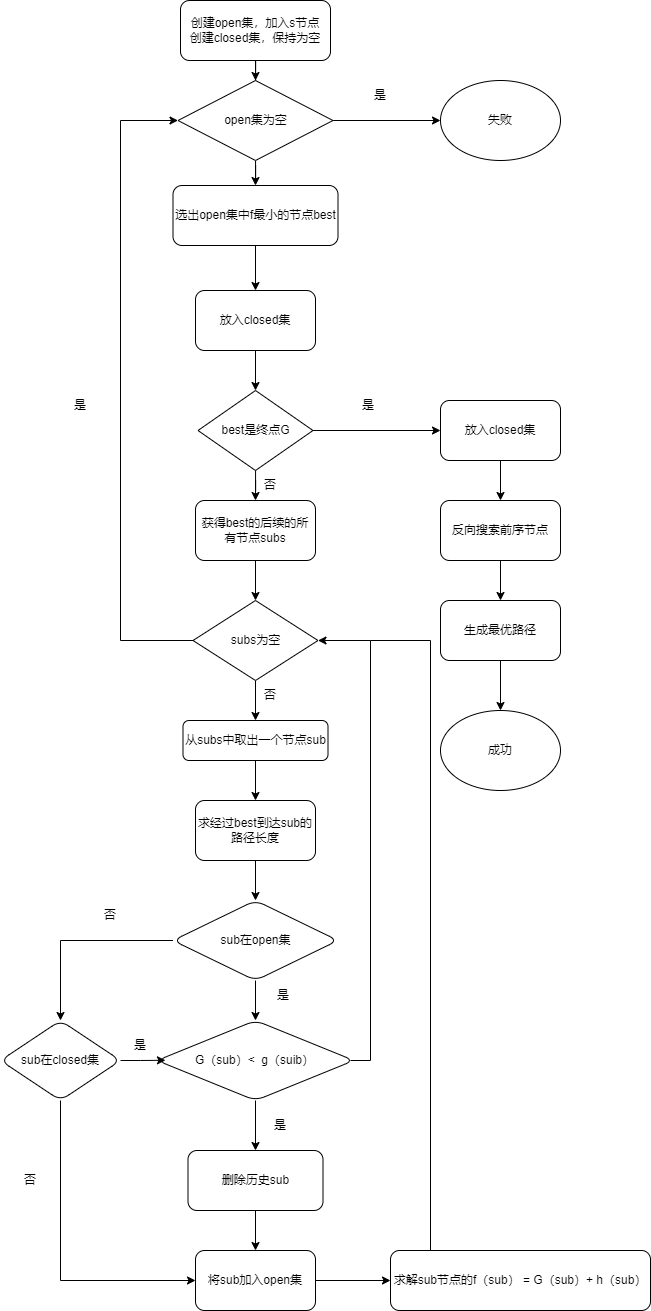

The diagram above was exported from draw.io. Its source (the exported page's mxGraphModel, read from the mxfile embedded in the PNG):
<mxGraphModel dx="1292" dy="1112" grid="1" gridSize="10" guides="1" tooltips="1" connect="1" arrows="1" fold="1" page="1" pageScale="1" pageWidth="827" pageHeight="1169" math="0" shadow="0">
  <root>
    <mxCell id="0" />
    <mxCell id="1" parent="0" />
    <mxCell id="Fh58XkRCrw7Eq8N1jscb-122" style="edgeStyle=orthogonalEdgeStyle;rounded=0;orthogonalLoop=1;jettySize=auto;html=1;entryX=0.5;entryY=0;entryDx=0;entryDy=0;fontFamily=Helvetica;fontSize=12;fontColor=default;" edge="1" parent="1" source="Fh58XkRCrw7Eq8N1jscb-105" target="Fh58XkRCrw7Eq8N1jscb-107">
      <mxGeometry relative="1" as="geometry" />
    </mxCell>
    <mxCell id="Fh58XkRCrw7Eq8N1jscb-105" value="创建open集，加入s节点&lt;br&gt;创建closed集，保持为空" style="rounded=1;whiteSpace=wrap;html=1;" vertex="1" parent="1">
      <mxGeometry x="230" y="340" width="150" height="60" as="geometry" />
    </mxCell>
    <mxCell id="Fh58XkRCrw7Eq8N1jscb-126" style="edgeStyle=orthogonalEdgeStyle;rounded=0;orthogonalLoop=1;jettySize=auto;html=1;entryX=0.5;entryY=0;entryDx=0;entryDy=0;fontFamily=Helvetica;fontSize=12;fontColor=default;" edge="1" parent="1" source="Fh58XkRCrw7Eq8N1jscb-106" target="Fh58XkRCrw7Eq8N1jscb-108">
      <mxGeometry relative="1" as="geometry" />
    </mxCell>
    <mxCell id="Fh58XkRCrw7Eq8N1jscb-106" value="选出open集中f最小的节点best" style="rounded=1;whiteSpace=wrap;html=1;" vertex="1" parent="1">
      <mxGeometry x="222.5" y="525" width="165" height="60" as="geometry" />
    </mxCell>
    <mxCell id="Fh58XkRCrw7Eq8N1jscb-124" style="edgeStyle=orthogonalEdgeStyle;rounded=0;orthogonalLoop=1;jettySize=auto;html=1;entryX=0;entryY=0.5;entryDx=0;entryDy=0;fontFamily=Helvetica;fontSize=12;fontColor=default;" edge="1" parent="1" source="Fh58XkRCrw7Eq8N1jscb-107" target="Fh58XkRCrw7Eq8N1jscb-123">
      <mxGeometry relative="1" as="geometry" />
    </mxCell>
    <mxCell id="Fh58XkRCrw7Eq8N1jscb-125" style="edgeStyle=orthogonalEdgeStyle;rounded=0;orthogonalLoop=1;jettySize=auto;html=1;entryX=0.5;entryY=0;entryDx=0;entryDy=0;fontFamily=Helvetica;fontSize=12;fontColor=default;" edge="1" parent="1" source="Fh58XkRCrw7Eq8N1jscb-107" target="Fh58XkRCrw7Eq8N1jscb-106">
      <mxGeometry relative="1" as="geometry" />
    </mxCell>
    <mxCell id="Fh58XkRCrw7Eq8N1jscb-107" value="open集为空" style="rhombus;whiteSpace=wrap;html=1;" vertex="1" parent="1">
      <mxGeometry x="227.5" y="420" width="155" height="80" as="geometry" />
    </mxCell>
    <mxCell id="Fh58XkRCrw7Eq8N1jscb-127" style="edgeStyle=orthogonalEdgeStyle;rounded=0;orthogonalLoop=1;jettySize=auto;html=1;entryX=0.5;entryY=0;entryDx=0;entryDy=0;fontFamily=Helvetica;fontSize=12;fontColor=default;" edge="1" parent="1" source="Fh58XkRCrw7Eq8N1jscb-108" target="Fh58XkRCrw7Eq8N1jscb-109">
      <mxGeometry relative="1" as="geometry" />
    </mxCell>
    <mxCell id="Fh58XkRCrw7Eq8N1jscb-108" value="放入closed集" style="rounded=1;whiteSpace=wrap;html=1;" vertex="1" parent="1">
      <mxGeometry x="245" y="630" width="120" height="60" as="geometry" />
    </mxCell>
    <mxCell id="Fh58XkRCrw7Eq8N1jscb-128" style="edgeStyle=orthogonalEdgeStyle;rounded=0;orthogonalLoop=1;jettySize=auto;html=1;entryX=0.5;entryY=0;entryDx=0;entryDy=0;fontFamily=Helvetica;fontSize=12;fontColor=default;" edge="1" parent="1" source="Fh58XkRCrw7Eq8N1jscb-109" target="Fh58XkRCrw7Eq8N1jscb-110">
      <mxGeometry relative="1" as="geometry" />
    </mxCell>
    <mxCell id="Fh58XkRCrw7Eq8N1jscb-147" style="edgeStyle=orthogonalEdgeStyle;rounded=0;orthogonalLoop=1;jettySize=auto;html=1;entryX=0;entryY=0.5;entryDx=0;entryDy=0;fontFamily=Helvetica;fontSize=12;fontColor=default;" edge="1" parent="1" source="Fh58XkRCrw7Eq8N1jscb-109" target="Fh58XkRCrw7Eq8N1jscb-143">
      <mxGeometry relative="1" as="geometry" />
    </mxCell>
    <mxCell id="Fh58XkRCrw7Eq8N1jscb-109" value="best是终点G" style="rhombus;whiteSpace=wrap;html=1;" vertex="1" parent="1">
      <mxGeometry x="247.5" y="730" width="115" height="80" as="geometry" />
    </mxCell>
    <mxCell id="Fh58XkRCrw7Eq8N1jscb-129" style="edgeStyle=orthogonalEdgeStyle;rounded=0;orthogonalLoop=1;jettySize=auto;html=1;entryX=0.5;entryY=0;entryDx=0;entryDy=0;fontFamily=Helvetica;fontSize=12;fontColor=default;" edge="1" parent="1" source="Fh58XkRCrw7Eq8N1jscb-110" target="Fh58XkRCrw7Eq8N1jscb-111">
      <mxGeometry relative="1" as="geometry" />
    </mxCell>
    <mxCell id="Fh58XkRCrw7Eq8N1jscb-110" value="获得best的后续的所有节点subs" style="rounded=1;whiteSpace=wrap;html=1;" vertex="1" parent="1">
      <mxGeometry x="245" y="840" width="120" height="60" as="geometry" />
    </mxCell>
    <mxCell id="Fh58XkRCrw7Eq8N1jscb-130" style="edgeStyle=orthogonalEdgeStyle;rounded=0;orthogonalLoop=1;jettySize=auto;html=1;entryX=0.5;entryY=0;entryDx=0;entryDy=0;fontFamily=Helvetica;fontSize=12;fontColor=default;" edge="1" parent="1" source="Fh58XkRCrw7Eq8N1jscb-111" target="Fh58XkRCrw7Eq8N1jscb-112">
      <mxGeometry relative="1" as="geometry" />
    </mxCell>
    <mxCell id="Fh58XkRCrw7Eq8N1jscb-111" value="subs为空" style="rhombus;whiteSpace=wrap;html=1;" vertex="1" parent="1">
      <mxGeometry x="242.5" y="940" width="125" height="80" as="geometry" />
    </mxCell>
    <mxCell id="Fh58XkRCrw7Eq8N1jscb-131" style="edgeStyle=orthogonalEdgeStyle;rounded=0;orthogonalLoop=1;jettySize=auto;html=1;entryX=0.5;entryY=0;entryDx=0;entryDy=0;fontFamily=Helvetica;fontSize=12;fontColor=default;" edge="1" parent="1" source="Fh58XkRCrw7Eq8N1jscb-112" target="Fh58XkRCrw7Eq8N1jscb-113">
      <mxGeometry relative="1" as="geometry" />
    </mxCell>
    <mxCell id="Fh58XkRCrw7Eq8N1jscb-112" value="从subs中取出一个节点sub" style="rounded=1;whiteSpace=wrap;html=1;" vertex="1" parent="1">
      <mxGeometry x="232.5" y="1060" width="145" height="40" as="geometry" />
    </mxCell>
    <mxCell id="Fh58XkRCrw7Eq8N1jscb-133" style="edgeStyle=orthogonalEdgeStyle;rounded=0;orthogonalLoop=1;jettySize=auto;html=1;entryX=0.5;entryY=0;entryDx=0;entryDy=0;fontFamily=Helvetica;fontSize=12;fontColor=default;" edge="1" parent="1" source="Fh58XkRCrw7Eq8N1jscb-113" target="Fh58XkRCrw7Eq8N1jscb-118">
      <mxGeometry relative="1" as="geometry" />
    </mxCell>
    <mxCell id="Fh58XkRCrw7Eq8N1jscb-113" value="求经过best到达sub的路径长度" style="rounded=1;whiteSpace=wrap;html=1;" vertex="1" parent="1">
      <mxGeometry x="245" y="1140" width="120" height="60" as="geometry" />
    </mxCell>
    <mxCell id="Fh58XkRCrw7Eq8N1jscb-136" style="edgeStyle=orthogonalEdgeStyle;rounded=0;orthogonalLoop=1;jettySize=auto;html=1;entryX=0.5;entryY=0;entryDx=0;entryDy=0;fontFamily=Helvetica;fontSize=12;fontColor=default;" edge="1" parent="1" source="Fh58XkRCrw7Eq8N1jscb-114" target="Fh58XkRCrw7Eq8N1jscb-119">
      <mxGeometry relative="1" as="geometry" />
    </mxCell>
    <mxCell id="Fh58XkRCrw7Eq8N1jscb-114" value="删除历史sub" style="rounded=1;whiteSpace=wrap;html=1;" vertex="1" parent="1">
      <mxGeometry x="237.5" y="1490" width="135" height="60" as="geometry" />
    </mxCell>
    <mxCell id="Fh58XkRCrw7Eq8N1jscb-135" style="edgeStyle=orthogonalEdgeStyle;rounded=0;orthogonalLoop=1;jettySize=auto;html=1;entryX=0.5;entryY=0;entryDx=0;entryDy=0;fontFamily=Helvetica;fontSize=12;fontColor=default;" edge="1" parent="1" source="Fh58XkRCrw7Eq8N1jscb-117" target="Fh58XkRCrw7Eq8N1jscb-114">
      <mxGeometry relative="1" as="geometry" />
    </mxCell>
    <mxCell id="Fh58XkRCrw7Eq8N1jscb-117" value="G（sub）&amp;lt;&amp;nbsp; g（suib）" style="rhombus;whiteSpace=wrap;html=1;rounded=1;strokeColor=default;fontFamily=Helvetica;fontSize=12;fontColor=default;fillColor=default;" vertex="1" parent="1">
      <mxGeometry x="206.5" y="1360" width="197" height="80" as="geometry" />
    </mxCell>
    <mxCell id="Fh58XkRCrw7Eq8N1jscb-134" style="edgeStyle=orthogonalEdgeStyle;rounded=0;orthogonalLoop=1;jettySize=auto;html=1;entryX=0.5;entryY=0;entryDx=0;entryDy=0;fontFamily=Helvetica;fontSize=12;fontColor=default;" edge="1" parent="1" source="Fh58XkRCrw7Eq8N1jscb-118" target="Fh58XkRCrw7Eq8N1jscb-117">
      <mxGeometry relative="1" as="geometry" />
    </mxCell>
    <mxCell id="Fh58XkRCrw7Eq8N1jscb-139" style="edgeStyle=orthogonalEdgeStyle;rounded=0;orthogonalLoop=1;jettySize=auto;html=1;fontFamily=Helvetica;fontSize=12;fontColor=default;" edge="1" parent="1" source="Fh58XkRCrw7Eq8N1jscb-118" target="Fh58XkRCrw7Eq8N1jscb-121">
      <mxGeometry relative="1" as="geometry" />
    </mxCell>
    <mxCell id="Fh58XkRCrw7Eq8N1jscb-118" value="sub在open集" style="rhombus;whiteSpace=wrap;html=1;rounded=1;strokeColor=default;fontFamily=Helvetica;fontSize=12;fontColor=default;fillColor=default;" vertex="1" parent="1">
      <mxGeometry x="222.5" y="1240" width="165" height="80" as="geometry" />
    </mxCell>
    <mxCell id="Fh58XkRCrw7Eq8N1jscb-137" style="edgeStyle=orthogonalEdgeStyle;rounded=0;orthogonalLoop=1;jettySize=auto;html=1;entryX=0;entryY=0.5;entryDx=0;entryDy=0;fontFamily=Helvetica;fontSize=12;fontColor=default;" edge="1" parent="1" source="Fh58XkRCrw7Eq8N1jscb-119" target="Fh58XkRCrw7Eq8N1jscb-120">
      <mxGeometry relative="1" as="geometry" />
    </mxCell>
    <mxCell id="Fh58XkRCrw7Eq8N1jscb-119" value="将sub加入open集" style="rounded=1;whiteSpace=wrap;html=1;strokeColor=default;fontFamily=Helvetica;fontSize=12;fontColor=default;fillColor=default;" vertex="1" parent="1">
      <mxGeometry x="245" y="1590" width="120" height="60" as="geometry" />
    </mxCell>
    <mxCell id="Fh58XkRCrw7Eq8N1jscb-120" value="求解sub节点的f（sub） = G（sub）+ h（sub）" style="rounded=1;whiteSpace=wrap;html=1;strokeColor=default;fontFamily=Helvetica;fontSize=12;fontColor=default;fillColor=default;" vertex="1" parent="1">
      <mxGeometry x="440" y="1590" width="260" height="60" as="geometry" />
    </mxCell>
    <mxCell id="Fh58XkRCrw7Eq8N1jscb-138" style="edgeStyle=orthogonalEdgeStyle;rounded=0;orthogonalLoop=1;jettySize=auto;html=1;entryX=0.043;entryY=0.497;entryDx=0;entryDy=0;entryPerimeter=0;fontFamily=Helvetica;fontSize=12;fontColor=default;" edge="1" parent="1" source="Fh58XkRCrw7Eq8N1jscb-121" target="Fh58XkRCrw7Eq8N1jscb-117">
      <mxGeometry relative="1" as="geometry" />
    </mxCell>
    <mxCell id="Fh58XkRCrw7Eq8N1jscb-121" value="sub在closed集" style="rhombus;whiteSpace=wrap;html=1;rounded=1;strokeColor=default;fontFamily=Helvetica;fontSize=12;fontColor=default;fillColor=default;" vertex="1" parent="1">
      <mxGeometry x="50" y="1360" width="120" height="80" as="geometry" />
    </mxCell>
    <mxCell id="Fh58XkRCrw7Eq8N1jscb-123" value="失败" style="ellipse;whiteSpace=wrap;html=1;rounded=1;strokeColor=default;fontFamily=Helvetica;fontSize=12;fontColor=default;fillColor=default;" vertex="1" parent="1">
      <mxGeometry x="490" y="420" width="120" height="80" as="geometry" />
    </mxCell>
    <mxCell id="Fh58XkRCrw7Eq8N1jscb-141" value="" style="endArrow=none;html=1;rounded=0;fontFamily=Helvetica;fontSize=12;fontColor=default;" edge="1" parent="1">
      <mxGeometry width="50" height="50" relative="1" as="geometry">
        <mxPoint x="110" y="1440" as="sourcePoint" />
        <mxPoint x="110" y="1620" as="targetPoint" />
      </mxGeometry>
    </mxCell>
    <mxCell id="Fh58XkRCrw7Eq8N1jscb-142" value="" style="endArrow=classic;html=1;rounded=0;fontFamily=Helvetica;fontSize=12;fontColor=default;entryX=0;entryY=0.5;entryDx=0;entryDy=0;" edge="1" parent="1" target="Fh58XkRCrw7Eq8N1jscb-119">
      <mxGeometry width="50" height="50" relative="1" as="geometry">
        <mxPoint x="110" y="1620" as="sourcePoint" />
        <mxPoint x="160" y="1570" as="targetPoint" />
      </mxGeometry>
    </mxCell>
    <mxCell id="Fh58XkRCrw7Eq8N1jscb-148" style="edgeStyle=orthogonalEdgeStyle;rounded=0;orthogonalLoop=1;jettySize=auto;html=1;entryX=0.5;entryY=0;entryDx=0;entryDy=0;fontFamily=Helvetica;fontSize=12;fontColor=default;" edge="1" parent="1" source="Fh58XkRCrw7Eq8N1jscb-143" target="Fh58XkRCrw7Eq8N1jscb-144">
      <mxGeometry relative="1" as="geometry" />
    </mxCell>
    <mxCell id="Fh58XkRCrw7Eq8N1jscb-143" value="放入closed集" style="rounded=1;whiteSpace=wrap;html=1;strokeColor=default;fontFamily=Helvetica;fontSize=12;fontColor=default;fillColor=default;" vertex="1" parent="1">
      <mxGeometry x="490" y="740" width="120" height="60" as="geometry" />
    </mxCell>
    <mxCell id="Fh58XkRCrw7Eq8N1jscb-149" style="edgeStyle=orthogonalEdgeStyle;rounded=0;orthogonalLoop=1;jettySize=auto;html=1;entryX=0.5;entryY=0;entryDx=0;entryDy=0;fontFamily=Helvetica;fontSize=12;fontColor=default;" edge="1" parent="1" source="Fh58XkRCrw7Eq8N1jscb-144" target="Fh58XkRCrw7Eq8N1jscb-145">
      <mxGeometry relative="1" as="geometry" />
    </mxCell>
    <mxCell id="Fh58XkRCrw7Eq8N1jscb-144" value="反向搜索前序节点" style="rounded=1;whiteSpace=wrap;html=1;strokeColor=default;fontFamily=Helvetica;fontSize=12;fontColor=default;fillColor=default;" vertex="1" parent="1">
      <mxGeometry x="490" y="840" width="120" height="60" as="geometry" />
    </mxCell>
    <mxCell id="Fh58XkRCrw7Eq8N1jscb-150" style="edgeStyle=orthogonalEdgeStyle;rounded=0;orthogonalLoop=1;jettySize=auto;html=1;entryX=0.5;entryY=0;entryDx=0;entryDy=0;fontFamily=Helvetica;fontSize=12;fontColor=default;" edge="1" parent="1" source="Fh58XkRCrw7Eq8N1jscb-145" target="Fh58XkRCrw7Eq8N1jscb-146">
      <mxGeometry relative="1" as="geometry" />
    </mxCell>
    <mxCell id="Fh58XkRCrw7Eq8N1jscb-145" value="生成最优路径" style="rounded=1;whiteSpace=wrap;html=1;strokeColor=default;fontFamily=Helvetica;fontSize=12;fontColor=default;fillColor=default;" vertex="1" parent="1">
      <mxGeometry x="490" y="940" width="120" height="60" as="geometry" />
    </mxCell>
    <mxCell id="Fh58XkRCrw7Eq8N1jscb-146" value="成功" style="ellipse;whiteSpace=wrap;html=1;rounded=1;strokeColor=default;fontFamily=Helvetica;fontSize=12;fontColor=default;fillColor=default;" vertex="1" parent="1">
      <mxGeometry x="490" y="1050" width="120" height="80" as="geometry" />
    </mxCell>
    <mxCell id="Fh58XkRCrw7Eq8N1jscb-151" value="" style="endArrow=none;html=1;rounded=0;fontFamily=Helvetica;fontSize=12;fontColor=default;" edge="1" parent="1">
      <mxGeometry width="50" height="50" relative="1" as="geometry">
        <mxPoint x="242.5" y="980" as="sourcePoint" />
        <mxPoint x="170" y="980" as="targetPoint" />
      </mxGeometry>
    </mxCell>
    <mxCell id="Fh58XkRCrw7Eq8N1jscb-152" value="" style="endArrow=none;html=1;rounded=0;fontFamily=Helvetica;fontSize=12;fontColor=default;" edge="1" parent="1">
      <mxGeometry width="50" height="50" relative="1" as="geometry">
        <mxPoint x="170" y="980" as="sourcePoint" />
        <mxPoint x="170" y="460" as="targetPoint" />
      </mxGeometry>
    </mxCell>
    <mxCell id="Fh58XkRCrw7Eq8N1jscb-153" value="" style="endArrow=classic;html=1;rounded=0;fontFamily=Helvetica;fontSize=12;fontColor=default;entryX=0;entryY=0.5;entryDx=0;entryDy=0;" edge="1" parent="1" target="Fh58XkRCrw7Eq8N1jscb-107">
      <mxGeometry width="50" height="50" relative="1" as="geometry">
        <mxPoint x="170" y="460" as="sourcePoint" />
        <mxPoint x="330" y="310" as="targetPoint" />
      </mxGeometry>
    </mxCell>
    <mxCell id="Fh58XkRCrw7Eq8N1jscb-154" value="" style="endArrow=none;html=1;rounded=0;fontFamily=Helvetica;fontSize=12;fontColor=default;" edge="1" parent="1">
      <mxGeometry width="50" height="50" relative="1" as="geometry">
        <mxPoint x="400" y="1400" as="sourcePoint" />
        <mxPoint x="420" y="1400" as="targetPoint" />
      </mxGeometry>
    </mxCell>
    <mxCell id="Fh58XkRCrw7Eq8N1jscb-155" value="" style="endArrow=none;html=1;rounded=0;fontFamily=Helvetica;fontSize=12;fontColor=default;" edge="1" parent="1">
      <mxGeometry width="50" height="50" relative="1" as="geometry">
        <mxPoint x="420" y="1400" as="sourcePoint" />
        <mxPoint x="420" y="980" as="targetPoint" />
      </mxGeometry>
    </mxCell>
    <mxCell id="Fh58XkRCrw7Eq8N1jscb-156" value="" style="endArrow=classic;html=1;rounded=0;fontFamily=Helvetica;fontSize=12;fontColor=default;entryX=1;entryY=0.5;entryDx=0;entryDy=0;" edge="1" parent="1" target="Fh58XkRCrw7Eq8N1jscb-111">
      <mxGeometry width="50" height="50" relative="1" as="geometry">
        <mxPoint x="420" y="980" as="sourcePoint" />
        <mxPoint x="470" y="930" as="targetPoint" />
      </mxGeometry>
    </mxCell>
    <mxCell id="Fh58XkRCrw7Eq8N1jscb-157" value="" style="endArrow=none;html=1;rounded=0;fontFamily=Helvetica;fontSize=12;fontColor=default;" edge="1" parent="1">
      <mxGeometry width="50" height="50" relative="1" as="geometry">
        <mxPoint x="480" y="1590" as="sourcePoint" />
        <mxPoint x="480" y="980" as="targetPoint" />
      </mxGeometry>
    </mxCell>
    <mxCell id="Fh58XkRCrw7Eq8N1jscb-158" value="" style="endArrow=none;html=1;rounded=0;fontFamily=Helvetica;fontSize=12;fontColor=default;" edge="1" parent="1">
      <mxGeometry width="50" height="50" relative="1" as="geometry">
        <mxPoint x="420" y="980" as="sourcePoint" />
        <mxPoint x="480" y="980" as="targetPoint" />
      </mxGeometry>
    </mxCell>
    <mxCell id="Fh58XkRCrw7Eq8N1jscb-159" value="是" style="text;html=1;strokeColor=none;fillColor=none;align=center;verticalAlign=middle;whiteSpace=wrap;rounded=0;fontSize=12;fontFamily=Helvetica;fontColor=default;" vertex="1" parent="1">
      <mxGeometry x="160" y="1370" width="60" height="30" as="geometry" />
    </mxCell>
    <mxCell id="Fh58XkRCrw7Eq8N1jscb-160" value="是" style="text;html=1;strokeColor=none;fillColor=none;align=center;verticalAlign=middle;whiteSpace=wrap;rounded=0;fontSize=12;fontFamily=Helvetica;fontColor=default;" vertex="1" parent="1">
      <mxGeometry x="302.5" y="1320" width="60" height="30" as="geometry" />
    </mxCell>
    <mxCell id="Fh58XkRCrw7Eq8N1jscb-161" value="是" style="text;html=1;strokeColor=none;fillColor=none;align=center;verticalAlign=middle;whiteSpace=wrap;rounded=0;fontSize=12;fontFamily=Helvetica;fontColor=default;" vertex="1" parent="1">
      <mxGeometry x="300" y="1450" width="60" height="30" as="geometry" />
    </mxCell>
    <mxCell id="Fh58XkRCrw7Eq8N1jscb-162" value="是" style="text;html=1;strokeColor=none;fillColor=none;align=center;verticalAlign=middle;whiteSpace=wrap;rounded=0;fontSize=12;fontFamily=Helvetica;fontColor=default;" vertex="1" parent="1">
      <mxGeometry x="400" y="420" width="60" height="30" as="geometry" />
    </mxCell>
    <mxCell id="Fh58XkRCrw7Eq8N1jscb-163" value="是" style="text;html=1;strokeColor=none;fillColor=none;align=center;verticalAlign=middle;whiteSpace=wrap;rounded=0;fontSize=12;fontFamily=Helvetica;fontColor=default;" vertex="1" parent="1">
      <mxGeometry x="100" y="730" width="60" height="30" as="geometry" />
    </mxCell>
    <mxCell id="Fh58XkRCrw7Eq8N1jscb-164" value="是" style="text;html=1;strokeColor=none;fillColor=none;align=center;verticalAlign=middle;whiteSpace=wrap;rounded=0;fontSize=12;fontFamily=Helvetica;fontColor=default;" vertex="1" parent="1">
      <mxGeometry x="387.5" y="730" width="60" height="30" as="geometry" />
    </mxCell>
    <mxCell id="Fh58XkRCrw7Eq8N1jscb-165" value="否" style="text;html=1;strokeColor=none;fillColor=none;align=center;verticalAlign=middle;whiteSpace=wrap;rounded=0;fontSize=12;fontFamily=Helvetica;fontColor=default;" vertex="1" parent="1">
      <mxGeometry x="290" y="810" width="60" height="30" as="geometry" />
    </mxCell>
    <mxCell id="Fh58XkRCrw7Eq8N1jscb-166" value="否" style="text;html=1;strokeColor=none;fillColor=none;align=center;verticalAlign=middle;whiteSpace=wrap;rounded=0;fontSize=12;fontFamily=Helvetica;fontColor=default;" vertex="1" parent="1">
      <mxGeometry x="290" y="1020" width="60" height="30" as="geometry" />
    </mxCell>
    <mxCell id="Fh58XkRCrw7Eq8N1jscb-167" value="否" style="text;html=1;strokeColor=none;fillColor=none;align=center;verticalAlign=middle;whiteSpace=wrap;rounded=0;fontSize=12;fontFamily=Helvetica;fontColor=default;" vertex="1" parent="1">
      <mxGeometry x="50" y="1505" width="60" height="30" as="geometry" />
    </mxCell>
    <mxCell id="Fh58XkRCrw7Eq8N1jscb-168" value="否" style="text;html=1;strokeColor=none;fillColor=none;align=center;verticalAlign=middle;whiteSpace=wrap;rounded=0;fontSize=12;fontFamily=Helvetica;fontColor=default;" vertex="1" parent="1">
      <mxGeometry x="130" y="1240" width="60" height="30" as="geometry" />
    </mxCell>
  </root>
</mxGraphModel>